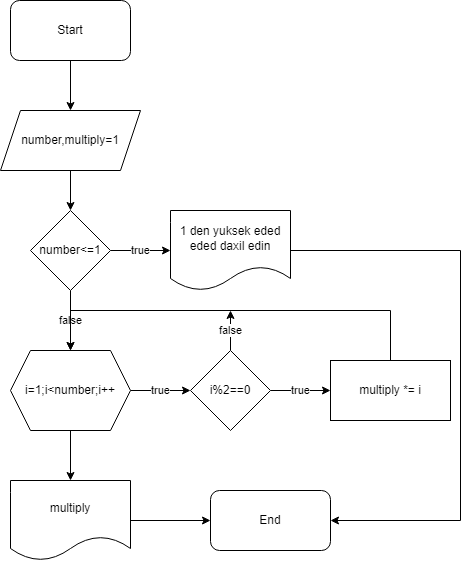

The diagram above was exported from draw.io. Its source (the exported page's mxGraphModel, read from the mxfile embedded in the PNG):
<mxGraphModel dx="880" dy="468" grid="1" gridSize="10" guides="1" tooltips="1" connect="1" arrows="1" fold="1" page="1" pageScale="1" pageWidth="827" pageHeight="1169" math="0" shadow="0">
  <root>
    <mxCell id="0" />
    <mxCell id="1" parent="0" />
    <mxCell id="5EMKu3Xzll0OGID0ua0d-3" value="" style="edgeStyle=orthogonalEdgeStyle;rounded=0;orthogonalLoop=1;jettySize=auto;html=1;" edge="1" parent="1" source="5EMKu3Xzll0OGID0ua0d-1" target="5EMKu3Xzll0OGID0ua0d-2">
      <mxGeometry relative="1" as="geometry" />
    </mxCell>
    <mxCell id="5EMKu3Xzll0OGID0ua0d-1" value="Start" style="rounded=1;whiteSpace=wrap;html=1;" vertex="1" parent="1">
      <mxGeometry x="40" y="30" width="120" height="60" as="geometry" />
    </mxCell>
    <mxCell id="5EMKu3Xzll0OGID0ua0d-5" value="" style="edgeStyle=orthogonalEdgeStyle;rounded=0;orthogonalLoop=1;jettySize=auto;html=1;" edge="1" parent="1" source="5EMKu3Xzll0OGID0ua0d-2" target="5EMKu3Xzll0OGID0ua0d-4">
      <mxGeometry relative="1" as="geometry" />
    </mxCell>
    <mxCell id="5EMKu3Xzll0OGID0ua0d-2" value="number,multiply=1" style="shape=parallelogram;perimeter=parallelogramPerimeter;whiteSpace=wrap;html=1;fixedSize=1;" vertex="1" parent="1">
      <mxGeometry x="30" y="140" width="140" height="60" as="geometry" />
    </mxCell>
    <mxCell id="5EMKu3Xzll0OGID0ua0d-7" value="true" style="edgeStyle=orthogonalEdgeStyle;rounded=0;orthogonalLoop=1;jettySize=auto;html=1;" edge="1" parent="1" source="5EMKu3Xzll0OGID0ua0d-4" target="5EMKu3Xzll0OGID0ua0d-6">
      <mxGeometry relative="1" as="geometry" />
    </mxCell>
    <mxCell id="5EMKu3Xzll0OGID0ua0d-9" value="false" style="edgeStyle=orthogonalEdgeStyle;rounded=0;orthogonalLoop=1;jettySize=auto;html=1;" edge="1" parent="1" source="5EMKu3Xzll0OGID0ua0d-4" target="5EMKu3Xzll0OGID0ua0d-8">
      <mxGeometry relative="1" as="geometry" />
    </mxCell>
    <mxCell id="5EMKu3Xzll0OGID0ua0d-4" value="number&amp;lt;=1" style="rhombus;whiteSpace=wrap;html=1;" vertex="1" parent="1">
      <mxGeometry x="60" y="240" width="80" height="80" as="geometry" />
    </mxCell>
    <mxCell id="5EMKu3Xzll0OGID0ua0d-20" style="edgeStyle=orthogonalEdgeStyle;rounded=0;orthogonalLoop=1;jettySize=auto;html=1;entryX=1;entryY=0.5;entryDx=0;entryDy=0;" edge="1" parent="1" source="5EMKu3Xzll0OGID0ua0d-6" target="5EMKu3Xzll0OGID0ua0d-18">
      <mxGeometry relative="1" as="geometry">
        <Array as="points">
          <mxPoint x="490" y="280" />
          <mxPoint x="490" y="550" />
        </Array>
      </mxGeometry>
    </mxCell>
    <mxCell id="5EMKu3Xzll0OGID0ua0d-6" value="1 den yuksek eded&lt;div&gt;eded daxil edin&lt;/div&gt;" style="shape=document;whiteSpace=wrap;html=1;boundedLbl=1;" vertex="1" parent="1">
      <mxGeometry x="200" y="240" width="120" height="80" as="geometry" />
    </mxCell>
    <mxCell id="5EMKu3Xzll0OGID0ua0d-11" value="true" style="edgeStyle=orthogonalEdgeStyle;rounded=0;orthogonalLoop=1;jettySize=auto;html=1;" edge="1" parent="1" source="5EMKu3Xzll0OGID0ua0d-8" target="5EMKu3Xzll0OGID0ua0d-10">
      <mxGeometry relative="1" as="geometry" />
    </mxCell>
    <mxCell id="5EMKu3Xzll0OGID0ua0d-17" value="" style="edgeStyle=orthogonalEdgeStyle;rounded=0;orthogonalLoop=1;jettySize=auto;html=1;" edge="1" parent="1" source="5EMKu3Xzll0OGID0ua0d-8" target="5EMKu3Xzll0OGID0ua0d-16">
      <mxGeometry relative="1" as="geometry" />
    </mxCell>
    <mxCell id="5EMKu3Xzll0OGID0ua0d-8" value="i=1;i&amp;lt;number;i++" style="shape=hexagon;perimeter=hexagonPerimeter2;whiteSpace=wrap;html=1;fixedSize=1;" vertex="1" parent="1">
      <mxGeometry x="40" y="380" width="120" height="80" as="geometry" />
    </mxCell>
    <mxCell id="5EMKu3Xzll0OGID0ua0d-13" value="true" style="edgeStyle=orthogonalEdgeStyle;rounded=0;orthogonalLoop=1;jettySize=auto;html=1;" edge="1" parent="1" source="5EMKu3Xzll0OGID0ua0d-10" target="5EMKu3Xzll0OGID0ua0d-12">
      <mxGeometry relative="1" as="geometry" />
    </mxCell>
    <mxCell id="5EMKu3Xzll0OGID0ua0d-15" value="false" style="edgeStyle=orthogonalEdgeStyle;rounded=0;orthogonalLoop=1;jettySize=auto;html=1;" edge="1" parent="1" source="5EMKu3Xzll0OGID0ua0d-10">
      <mxGeometry relative="1" as="geometry">
        <mxPoint x="260" y="340" as="targetPoint" />
      </mxGeometry>
    </mxCell>
    <mxCell id="5EMKu3Xzll0OGID0ua0d-10" value="i%2==0" style="rhombus;whiteSpace=wrap;html=1;" vertex="1" parent="1">
      <mxGeometry x="220" y="380" width="80" height="80" as="geometry" />
    </mxCell>
    <mxCell id="5EMKu3Xzll0OGID0ua0d-14" style="edgeStyle=orthogonalEdgeStyle;rounded=0;orthogonalLoop=1;jettySize=auto;html=1;entryX=0.5;entryY=0;entryDx=0;entryDy=0;" edge="1" parent="1" source="5EMKu3Xzll0OGID0ua0d-12" target="5EMKu3Xzll0OGID0ua0d-8">
      <mxGeometry relative="1" as="geometry">
        <Array as="points">
          <mxPoint x="420" y="340" />
          <mxPoint x="100" y="340" />
        </Array>
      </mxGeometry>
    </mxCell>
    <mxCell id="5EMKu3Xzll0OGID0ua0d-12" value="multiply *= i" style="whiteSpace=wrap;html=1;" vertex="1" parent="1">
      <mxGeometry x="360" y="390" width="120" height="60" as="geometry" />
    </mxCell>
    <mxCell id="5EMKu3Xzll0OGID0ua0d-19" value="" style="edgeStyle=orthogonalEdgeStyle;rounded=0;orthogonalLoop=1;jettySize=auto;html=1;" edge="1" parent="1" source="5EMKu3Xzll0OGID0ua0d-16" target="5EMKu3Xzll0OGID0ua0d-18">
      <mxGeometry relative="1" as="geometry" />
    </mxCell>
    <mxCell id="5EMKu3Xzll0OGID0ua0d-16" value="multiply" style="shape=document;whiteSpace=wrap;html=1;boundedLbl=1;" vertex="1" parent="1">
      <mxGeometry x="40" y="510" width="120" height="80" as="geometry" />
    </mxCell>
    <mxCell id="5EMKu3Xzll0OGID0ua0d-18" value="End" style="rounded=1;whiteSpace=wrap;html=1;" vertex="1" parent="1">
      <mxGeometry x="240" y="520" width="120" height="60" as="geometry" />
    </mxCell>
  </root>
</mxGraphModel>